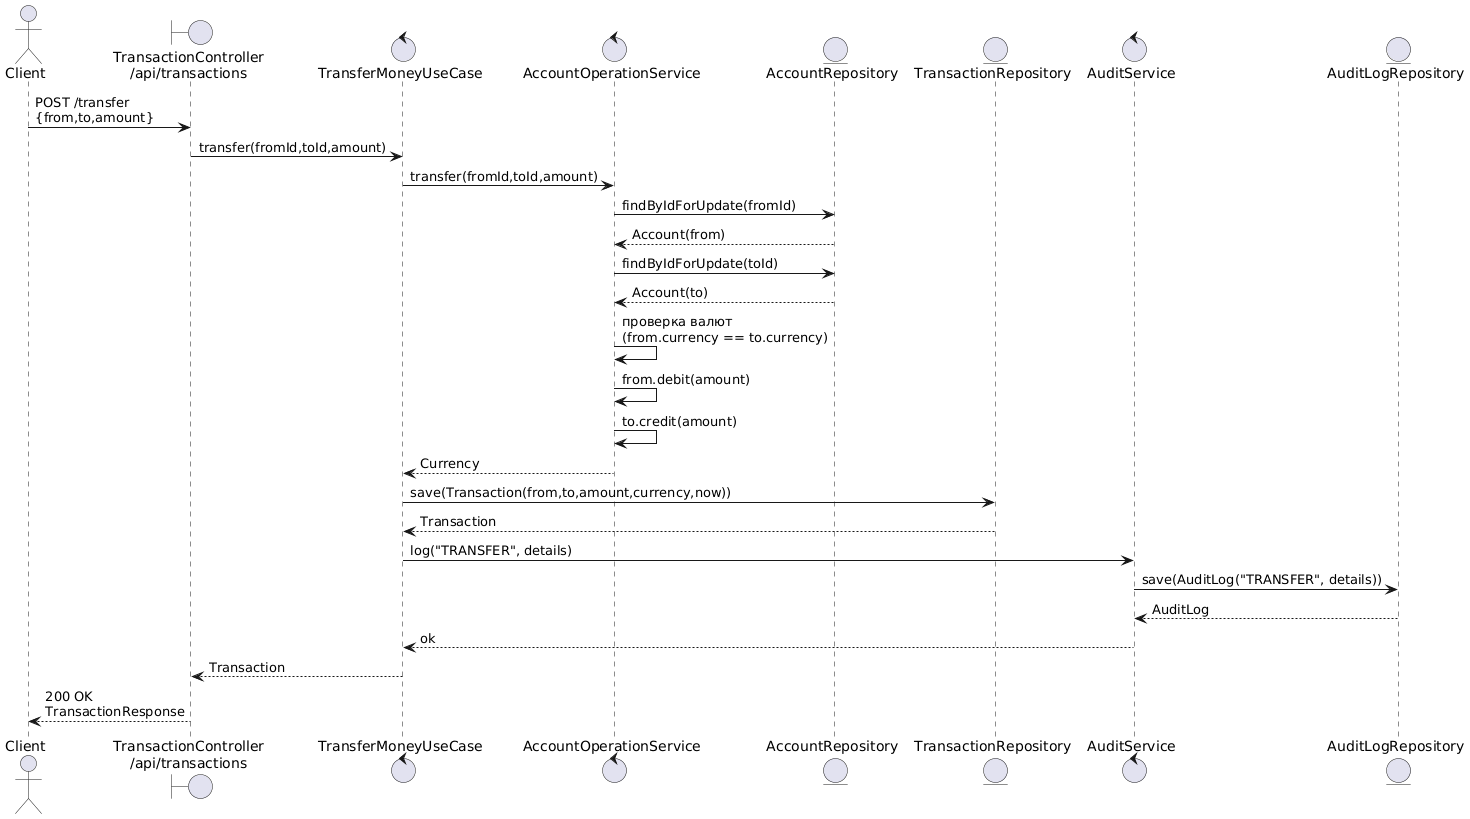

The diagram above was rendered by PlantUML. Its source (embedded in the PNG):
@startuml
actor Client as C

boundary "TransactionController\n/api/transactions" as TC
control "TransferMoneyUseCase" as UC
control "AccountOperationService" as AOS
entity "AccountRepository" as AR
entity "TransactionRepository" as TR
control "AuditService" as AS
entity "AuditLogRepository" as ALR

C -> TC : POST /transfer\n{from,to,amount}
TC -> UC : transfer(fromId,toId,amount)

UC -> AOS : transfer(fromId,toId,amount)

AOS -> AR : findByIdForUpdate(fromId)
AR --> AOS : Account(from)
AOS -> AR : findByIdForUpdate(toId)
AR --> AOS : Account(to)

AOS -> AOS : проверка валют\n(from.currency == to.currency)
AOS -> AOS : from.debit(amount)
AOS -> AOS : to.credit(amount)
AOS --> UC : Currency

UC -> TR : save(Transaction(from,to,amount,currency,now))
TR --> UC : Transaction

UC -> AS : log("TRANSFER", details)
AS -> ALR : save(AuditLog("TRANSFER", details))
ALR --> AS : AuditLog
AS --> UC : ok

UC --> TC : Transaction
TC --> C : 200 OK\nTransactionResponse
@enduml